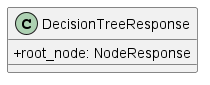

The diagram above was rendered by PlantUML. Its source (embedded in the PNG):
@startuml 
skinparam classAttributeIconSize 0

class DecisionTreeResponse{
       + root_node: NodeResponse
   }
@enduml